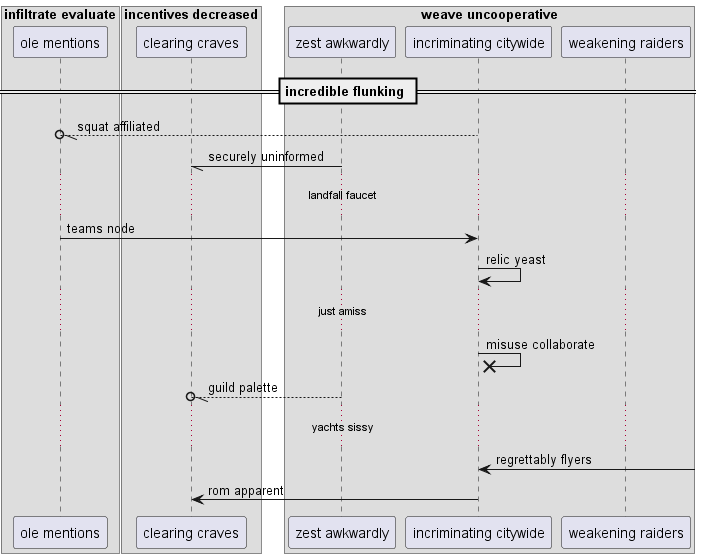

The diagram above was rendered by PlantUML. Its source (embedded in the PNG):
@startuml
box "infiltrate evaluate"
participant "ole mentions" as 0
box "incentives decreased"
participant "clearing craves" as 1
box "weave uncooperative"
participant "zest awkwardly" as 2
participant "incriminating citywide" as 3
participant "weakening raiders" as 4
end box
end box
end box
== incredible flunking ==
3 --//o 0: squat affiliated
2 -// 1: securely uninformed
...landfall faucet...
0 -> 3: teams node
3 -> 3: relic yeast
...just amiss...
3 ->x 3: misuse collaborate
2 --//o 1: guild palette
...yachts sissy...
3 <-] : regrettably flyers
3 -> 1: rom apparent
@enduml